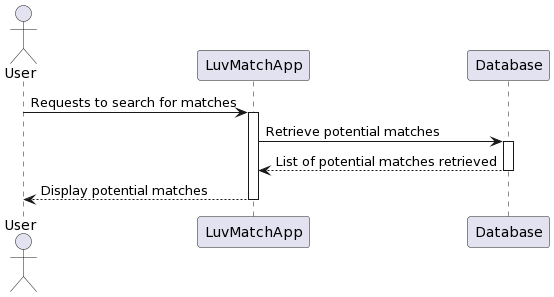

The diagram above was rendered by PlantUML. Its source (embedded in the PNG):
@startuml
actor User
participant LuvMatchApp
participant Database

User -> LuvMatchApp: Requests to search for matches
activate LuvMatchApp

LuvMatchApp -> Database: Retrieve potential matches
activate Database
Database --> LuvMatchApp: List of potential matches retrieved
deactivate Database

LuvMatchApp --> User: Display potential matches
deactivate LuvMatchApp
@enduml